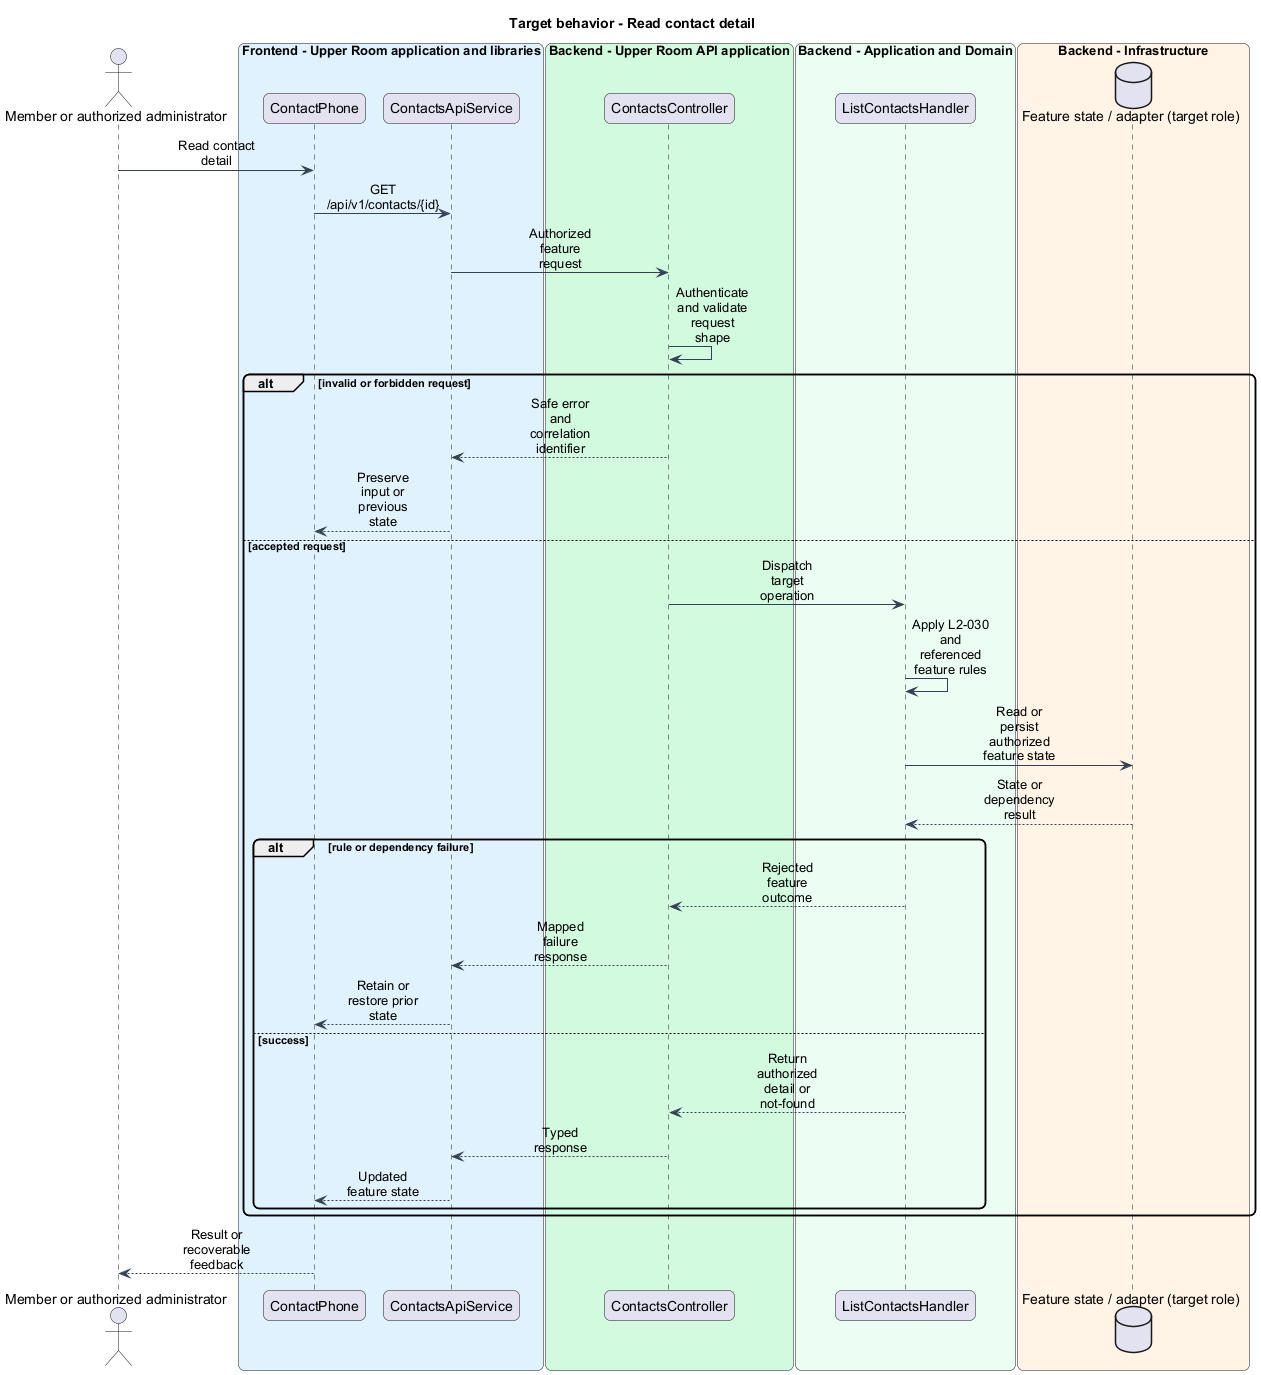

The diagram above was rendered by PlantUML. Its source (embedded in the PNG):
@startuml
skinparam backgroundColor #FFFFFF
skinparam shadowing false
skinparam roundcorner 12
skinparam defaultFontName Arial
skinparam ArrowColor #344054
skinparam sequenceMessageAlign center
skinparam maxMessageSize 80
skinparam class {
  BorderColor #344054
  FontColor #101828
  BackgroundColor #F9FAFB
}
title Target behavior - Read contact detail
actor "Member or authorized administrator" as actor
box "Frontend - Upper Room application and libraries" #E0F2FE
participant "ContactPhone" as page
participant "ContactsApiService" as client
end box
box "Backend - Upper Room API application" #D1FADF
participant "ContactsController" as boundary
end box
box "Backend - Application and Domain" #ECFDF3
participant "ListContactsHandler" as logic
end box
box "Backend - Infrastructure" #FFF4E5
database "Feature state / adapter (target role)" as state
end box
actor -> page : Read contact detail
page -> client : GET /api/v1/contacts/{id}
client -> boundary : Authorized feature request
boundary -> boundary : Authenticate and validate request shape
alt invalid or forbidden request
boundary --> client : Safe error and correlation identifier
client --> page : Preserve input or previous state
else accepted request
boundary -> logic : Dispatch target operation
logic -> logic : Apply L2-030 and referenced feature rules
logic -> state : Read or persist authorized feature state
state --> logic : State or dependency result
alt rule or dependency failure
logic --> boundary : Rejected feature outcome
boundary --> client : Mapped failure response
client --> page : Retain or restore prior state
else success
logic --> boundary : Return authorized detail or not-found
boundary --> client : Typed response
client --> page : Updated feature state
end
end
page --> actor : Result or recoverable feedback
@enduml